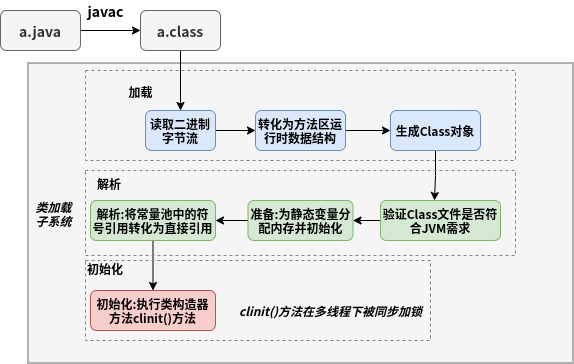

The diagram above was exported from draw.io. Its source (the exported page's mxGraphModel, read from the mxfile embedded in the PNG):
<mxGraphModel dx="813" dy="442" grid="1" gridSize="10" guides="1" tooltips="1" connect="1" arrows="1" fold="1" page="1" pageScale="1" pageWidth="1169" pageHeight="1654" math="0" shadow="0">
  <root>
    <mxCell id="0" />
    <mxCell id="1" parent="0" />
    <mxCell id="AZSrVudd1oQxu1eO_GGl-31" value="" style="rounded=0;whiteSpace=wrap;html=1;fontSize=11;shadow=0;fillColor=#f5f5f5;fontColor=#333333;strokeColor=#666666;" vertex="1" parent="1">
      <mxGeometry x="267.5" y="252.5" width="545" height="300" as="geometry" />
    </mxCell>
    <mxCell id="AZSrVudd1oQxu1eO_GGl-3" style="edgeStyle=orthogonalEdgeStyle;rounded=0;orthogonalLoop=1;jettySize=auto;html=1;fontSize=14;entryX=0;entryY=0.5;entryDx=0;entryDy=0;" edge="1" parent="1" source="AZSrVudd1oQxu1eO_GGl-2" target="AZSrVudd1oQxu1eO_GGl-4">
      <mxGeometry relative="1" as="geometry">
        <mxPoint x="370" y="220" as="targetPoint" />
      </mxGeometry>
    </mxCell>
    <mxCell id="AZSrVudd1oQxu1eO_GGl-2" value="&lt;b&gt;&lt;font style=&quot;font-size: 14px&quot;&gt;a.java&lt;/font&gt;&lt;/b&gt;" style="rounded=1;whiteSpace=wrap;html=1;fillColor=#f5f5f5;strokeColor=#666666;fontColor=#333333;" vertex="1" parent="1">
      <mxGeometry x="240" y="200" width="80" height="40" as="geometry" />
    </mxCell>
    <mxCell id="AZSrVudd1oQxu1eO_GGl-8" style="edgeStyle=orthogonalEdgeStyle;rounded=0;orthogonalLoop=1;jettySize=auto;html=1;exitX=0.5;exitY=1;exitDx=0;exitDy=0;entryX=0.5;entryY=0;entryDx=0;entryDy=0;fontSize=14;" edge="1" parent="1" source="AZSrVudd1oQxu1eO_GGl-4" target="AZSrVudd1oQxu1eO_GGl-10">
      <mxGeometry relative="1" as="geometry" />
    </mxCell>
    <mxCell id="AZSrVudd1oQxu1eO_GGl-4" value="&lt;b&gt;&lt;font style=&quot;font-size: 14px&quot;&gt;a.class&lt;/font&gt;&lt;/b&gt;" style="rounded=1;whiteSpace=wrap;html=1;fillColor=#f5f5f5;strokeColor=#666666;fontColor=#333333;" vertex="1" parent="1">
      <mxGeometry x="380" y="200" width="80" height="40" as="geometry" />
    </mxCell>
    <mxCell id="AZSrVudd1oQxu1eO_GGl-5" value="&lt;b&gt;javac&lt;/b&gt;" style="text;html=1;align=center;verticalAlign=middle;resizable=0;points=[];autosize=1;strokeColor=none;fillColor=none;fontSize=14;" vertex="1" parent="1">
      <mxGeometry x="320" y="190" width="50" height="20" as="geometry" />
    </mxCell>
    <mxCell id="AZSrVudd1oQxu1eO_GGl-9" value="&lt;font style=&quot;font-size: 12px&quot;&gt;&lt;b&gt;加载&lt;/b&gt;&lt;/font&gt;" style="text;html=1;align=center;verticalAlign=middle;resizable=0;points=[];autosize=1;strokeColor=none;fillColor=none;fontSize=14;" vertex="1" parent="1">
      <mxGeometry x="360" y="270" width="40" height="20" as="geometry" />
    </mxCell>
    <mxCell id="AZSrVudd1oQxu1eO_GGl-13" style="edgeStyle=orthogonalEdgeStyle;rounded=0;orthogonalLoop=1;jettySize=auto;html=1;entryX=0;entryY=0.5;entryDx=0;entryDy=0;fontSize=10;" edge="1" parent="1" source="AZSrVudd1oQxu1eO_GGl-10" target="AZSrVudd1oQxu1eO_GGl-11">
      <mxGeometry relative="1" as="geometry" />
    </mxCell>
    <mxCell id="AZSrVudd1oQxu1eO_GGl-10" value="&lt;font style=&quot;font-size: 10px&quot;&gt;&lt;b&gt;读取二进制&lt;br&gt;字节流&lt;/b&gt;&lt;/font&gt;" style="rounded=1;whiteSpace=wrap;html=1;fontSize=12;fillColor=#dae8fc;strokeColor=#6c8ebf;" vertex="1" parent="1">
      <mxGeometry x="385" y="300" width="70" height="40" as="geometry" />
    </mxCell>
    <mxCell id="AZSrVudd1oQxu1eO_GGl-14" style="edgeStyle=orthogonalEdgeStyle;rounded=0;orthogonalLoop=1;jettySize=auto;html=1;exitX=1;exitY=0.5;exitDx=0;exitDy=0;entryX=0;entryY=0.5;entryDx=0;entryDy=0;fontSize=10;" edge="1" parent="1" source="AZSrVudd1oQxu1eO_GGl-11" target="AZSrVudd1oQxu1eO_GGl-12">
      <mxGeometry relative="1" as="geometry" />
    </mxCell>
    <mxCell id="AZSrVudd1oQxu1eO_GGl-11" value="&lt;span style=&quot;font-size: 10px&quot;&gt;&lt;b&gt;转化为方法区运行时数据结构&lt;/b&gt;&lt;/span&gt;" style="rounded=1;whiteSpace=wrap;html=1;fontSize=12;fillColor=#dae8fc;strokeColor=#6c8ebf;" vertex="1" parent="1">
      <mxGeometry x="495" y="300" width="90" height="40" as="geometry" />
    </mxCell>
    <mxCell id="AZSrVudd1oQxu1eO_GGl-17" style="edgeStyle=orthogonalEdgeStyle;rounded=0;orthogonalLoop=1;jettySize=auto;html=1;entryX=0.45;entryY=0;entryDx=0;entryDy=0;entryPerimeter=0;fontSize=10;" edge="1" parent="1" source="AZSrVudd1oQxu1eO_GGl-12" target="AZSrVudd1oQxu1eO_GGl-16">
      <mxGeometry relative="1" as="geometry" />
    </mxCell>
    <mxCell id="AZSrVudd1oQxu1eO_GGl-12" value="&lt;span style=&quot;font-size: 10px&quot;&gt;&lt;b&gt;生成Class对象&lt;/b&gt;&lt;/span&gt;" style="rounded=1;whiteSpace=wrap;html=1;fontSize=12;fillColor=#dae8fc;strokeColor=#6c8ebf;" vertex="1" parent="1">
      <mxGeometry x="630" y="300" width="90" height="40" as="geometry" />
    </mxCell>
    <mxCell id="AZSrVudd1oQxu1eO_GGl-15" value="" style="rounded=0;whiteSpace=wrap;html=1;fontSize=10;fillColor=none;dashed=1;fontColor=#333333;strokeColor=#808080;" vertex="1" parent="1">
      <mxGeometry x="325" y="260" width="430" height="90" as="geometry" />
    </mxCell>
    <mxCell id="AZSrVudd1oQxu1eO_GGl-20" style="edgeStyle=orthogonalEdgeStyle;rounded=0;orthogonalLoop=1;jettySize=auto;html=1;exitX=0;exitY=0.5;exitDx=0;exitDy=0;entryX=1;entryY=0.5;entryDx=0;entryDy=0;fontSize=11;" edge="1" parent="1" source="AZSrVudd1oQxu1eO_GGl-16" target="AZSrVudd1oQxu1eO_GGl-18">
      <mxGeometry relative="1" as="geometry" />
    </mxCell>
    <mxCell id="AZSrVudd1oQxu1eO_GGl-16" value="&lt;span style=&quot;font-size: 10px&quot;&gt;&lt;b&gt;验证Class文件是否符合JVM需求&lt;/b&gt;&lt;/span&gt;" style="rounded=1;whiteSpace=wrap;html=1;fontSize=12;fillColor=#d5e8d4;strokeColor=#82b366;" vertex="1" parent="1">
      <mxGeometry x="620" y="390" width="120" height="40" as="geometry" />
    </mxCell>
    <mxCell id="AZSrVudd1oQxu1eO_GGl-21" style="edgeStyle=orthogonalEdgeStyle;rounded=0;orthogonalLoop=1;jettySize=auto;html=1;exitX=0;exitY=0.5;exitDx=0;exitDy=0;entryX=1;entryY=0.5;entryDx=0;entryDy=0;fontSize=11;" edge="1" parent="1" source="AZSrVudd1oQxu1eO_GGl-18" target="AZSrVudd1oQxu1eO_GGl-19">
      <mxGeometry relative="1" as="geometry" />
    </mxCell>
    <mxCell id="AZSrVudd1oQxu1eO_GGl-18" value="&lt;span style=&quot;font-size: 10px&quot;&gt;&lt;b&gt;准备:为静态变量分配内存并初始化&lt;/b&gt;&lt;/span&gt;" style="rounded=1;whiteSpace=wrap;html=1;fontSize=12;fillColor=#d5e8d4;strokeColor=#82b366;" vertex="1" parent="1">
      <mxGeometry x="487.5" y="390" width="105" height="40" as="geometry" />
    </mxCell>
    <mxCell id="AZSrVudd1oQxu1eO_GGl-27" style="edgeStyle=orthogonalEdgeStyle;rounded=0;orthogonalLoop=1;jettySize=auto;html=1;exitX=0.5;exitY=1;exitDx=0;exitDy=0;fontSize=11;" edge="1" parent="1" source="AZSrVudd1oQxu1eO_GGl-19" target="AZSrVudd1oQxu1eO_GGl-26">
      <mxGeometry relative="1" as="geometry" />
    </mxCell>
    <mxCell id="AZSrVudd1oQxu1eO_GGl-19" value="&lt;font style=&quot;font-size: 11px&quot;&gt;&lt;b&gt;解析:将常量池中的符号引用转化为直接引用&lt;/b&gt;&lt;/font&gt;" style="rounded=1;whiteSpace=wrap;html=1;fontSize=12;fillColor=#d5e8d4;strokeColor=#82b366;" vertex="1" parent="1">
      <mxGeometry x="330" y="390" width="125" height="40" as="geometry" />
    </mxCell>
    <mxCell id="AZSrVudd1oQxu1eO_GGl-22" value="&lt;b&gt;解析&lt;/b&gt;" style="text;whiteSpace=wrap;html=1;fontSize=11;" vertex="1" parent="1">
      <mxGeometry x="335" y="360" width="50" height="30" as="geometry" />
    </mxCell>
    <mxCell id="AZSrVudd1oQxu1eO_GGl-24" value="" style="rounded=0;whiteSpace=wrap;html=1;fontSize=10;fillColor=none;dashed=1;strokeColor=#808080;" vertex="1" parent="1">
      <mxGeometry x="325" y="360" width="430" height="85" as="geometry" />
    </mxCell>
    <mxCell id="AZSrVudd1oQxu1eO_GGl-25" value="&lt;b&gt;初始化&lt;/b&gt;" style="text;whiteSpace=wrap;html=1;fontSize=11;" vertex="1" parent="1">
      <mxGeometry x="325" y="445" width="50" height="30" as="geometry" />
    </mxCell>
    <mxCell id="AZSrVudd1oQxu1eO_GGl-26" value="&lt;font style=&quot;font-size: 11px&quot;&gt;&lt;b&gt;初始化:执行类构造器方法clinit()方法&lt;/b&gt;&lt;/font&gt;" style="rounded=1;whiteSpace=wrap;html=1;fontSize=12;fillColor=#f8cecc;strokeColor=#b85450;" vertex="1" parent="1">
      <mxGeometry x="330" y="480" width="125" height="40" as="geometry" />
    </mxCell>
    <mxCell id="AZSrVudd1oQxu1eO_GGl-28" value="&lt;b&gt;&lt;i&gt;clinit()方法在多线程下被同步加锁&lt;/i&gt;&lt;/b&gt;" style="text;html=1;align=center;verticalAlign=middle;resizable=0;points=[];autosize=1;strokeColor=none;fillColor=none;fontSize=11;" vertex="1" parent="1">
      <mxGeometry x="470" y="490" width="200" height="20" as="geometry" />
    </mxCell>
    <mxCell id="AZSrVudd1oQxu1eO_GGl-30" value="" style="rounded=0;whiteSpace=wrap;html=1;fontSize=10;fillColor=none;dashed=1;strokeColor=#808080;" vertex="1" parent="1">
      <mxGeometry x="325" y="450" width="345" height="80" as="geometry" />
    </mxCell>
    <mxCell id="AZSrVudd1oQxu1eO_GGl-33" value="&lt;i&gt;&lt;b&gt;类加载&lt;br&gt;子系统&lt;/b&gt;&lt;/i&gt;" style="text;html=1;align=center;verticalAlign=middle;resizable=0;points=[];autosize=1;strokeColor=none;fillColor=none;fontSize=11;" vertex="1" parent="1">
      <mxGeometry x="267.5" y="387.5" width="50" height="30" as="geometry" />
    </mxCell>
  </root>
</mxGraphModel>